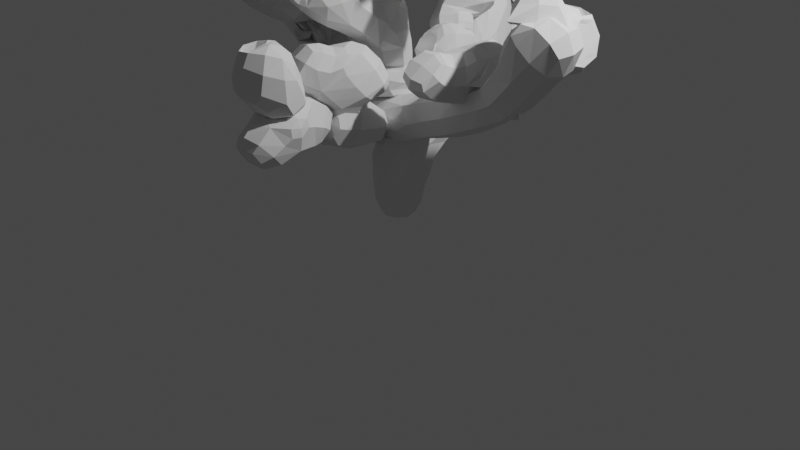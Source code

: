 # Source: Tree_V1.blend  (saved by Blender 2.93.20; exported with 4.5.12 LTS)
import bpy
from mathutils import Matrix  # noqa: F401  (used for matrix-valued properties, if any)

bpy.ops.wm.read_factory_settings(use_empty=True)
scene = bpy.context.scene
scene.name = 'Scene'

# ---- collections
col_collection = bpy.data.collections.new('Collection'); scene.collection.children.link(col_collection)

# ---- world
world_world = bpy.data.worlds.new('World'); scene.world = world_world
world_world.use_nodes = True; world_world.node_tree.nodes.clear()
_N = world_world.node_tree.nodes; _L = world_world.node_tree.links
n0 = _N.new('ShaderNodeOutputWorld'); n0.name = 'World Output'; n0.location = (300, 300)
n1 = _N.new('ShaderNodeBackground'); n1.name = 'Background'; n1.location = (10, 300)
n1.inputs[0].default_value = (0.05088, 0.05088, 0.05088, 1.0)
_L.new(n1.outputs[0], n0.inputs[0])
n0.is_active_output = True
world_world.color = (0.05088, 0.05088, 0.05088)
world_world.use_sun_shadow = False
world_world.sun_shadow_jitter_overblur = 0.0

# ---- cameras
cam_camera = bpy.data.cameras.new('Camera')
cam_camera.clip_end = 100.0
cam_camera.ortho_scale = 7.314

# ---- lights
light_light = bpy.data.lights.new('Light', 'POINT')
light_light.transmission_factor = 0.0
light_light.energy = 1000.0
light_light.shadow_soft_size = 0.1
light_light.shadow_maximum_resolution = 0.006
light_light.use_absolute_resolution = True

# ---- meshes
me_vert = bpy.data.meshes.new('Vert')
me_vert.from_pydata([(-0.02362, 0.003623, 0.0), (0.001554, 0.001338, 0.751), (-0.09421, 0.05315, 1.087), (-0.1963, 0.05315, 1.434), (-0.1233, -0.02953, 2.016), (-0.2296, -0.1299, 2.403), (0.2978, 0.02362, 2.771), (0.6787, -0.1299, 3.475), (1.06, -0.02953, 3.965), (-0.6991, -3.887e-07, 2.893), (-0.8173, -0.02953, 3.424), (-1.264, 0.02362, 3.934), (-1.192, 0.02362, 3.005), (-1.396, 0.1535, 3.271), (-1.798, 0.05315, 3.628), (-0.6684, -0.1299, 3.659), (-0.4949, -5.327e-07, 3.965), (0.4713, 0.1535, 3.669), (0.2774, 0.02362, 3.873), (0.00189, 0.02362, 2.985), (0.03246, 0.1535, 3.393), (1.245, -0.08944, 1.473), (1.658, -2.735e-07, 2.036), (1.533, 0.1535, 2.658), (-1.158, -0.1299, 1.607), (-1.638, -2.996e-07, 2.23), (-0.8403, 0.02999, 1.948), (-0.7835, 0.1646, 2.299), (1.053, 0.1535, 1.709), (1.053, 0.1535, 2.128), (1.992, 0.02362, 2.383), (1.302, 0.124, 3.107), (1.028, 0.05315, 3.536), (1.199, -4.957e-07, 3.689), (0.2, 0.574, 1.196), (0.1114, 1.094, 1.593), (-0.2134, 1.413, 2.386), (-0.1233, -0.7205, 2.351), (-0.4481, -1.252, 2.833), (-0.2296, -1.499, 3.754), (-0.03473, -0.7087, 3.159), (-0.2296, -0.6343, 3.775), (0.01243, -0.7268, 1.208), (0.0121, -0.7595, 1.579), (-0.07649, -1.204, 1.961), (0.2306, -0.411, 1.841), (0.0121, -1.404, 1.472), (0.0121, -1.83, 1.146), (0.1243, -1.551, 1.834), (0.03572, -1.669, 2.11), (-0.09421, -1.85, 2.025), (-0.2134, 1.519, 1.621), (-0.1248, 2.282, 1.408), (0.09369, 2.028, 1.812), (0.2, 0.5811, 1.579), (-0.1248, 0.8008, 2.075), (0.2, 0.9355, 2.386), (0.005103, 1.01, 2.202), (0.1114, 0.3071, 1.834), (-0.3418, -0.6437, 2.62), (-0.6991, 0.4571, 2.982), (-0.6105, 0.7524, 3.173), (-0.6105, 0.9437, 3.627), (-0.5927, 0.4701, 3.364), (-0.9176, 0.3851, 3.69), (0.7925, -0.431, 1.799), (0.8261, -0.5126, 1.941), (1.543, 0.3458, 2.112), (1.693, 0.399, 2.32), (1.873, 0.3152, 2.208), (0.1967, 0.3729, 2.902), (0.2943, 0.5804, 3.197), (0.416, 0.212, 3.118), (0.5735, -0.1905, 3.538), (0.567, -0.2843, 3.724), (0.5664, -0.4277, 3.861), (-0.7164, -0.1002, 3.559), (-0.9406, -0.2323, 3.733), (-0.9247, -0.3117, 3.827), (-0.9065, -0.1943, 3.849), (-1.275, 0.3572, 1.756), (-1.378, 0.4778, 2.269), (-1.186, -0.5351, 2.056), (-1.228, -0.7017, 2.291), (-0.8201, -0.4407, 2.273)], [(0, 1), (1, 2), (2, 3), (3, 4), (4, 5), (5, 6), (6, 7), (7, 8), (5, 9), (9, 10), (10, 11), (9, 12), (12, 13), (13, 14), (10, 15), (15, 16), (7, 17), (17, 18), (6, 19), (19, 20), (2, 21), (21, 22), (22, 23), (3, 24), (24, 25), (24, 26), (26, 27), (21, 28), (28, 29), (22, 30), (6, 31), (7, 32), (32, 33), (1, 34), (34, 35), (35, 36), (4, 37), (37, 38), (38, 39), (38, 40), (40, 41), (2, 42), (42, 43), (43, 44), (43, 45), (42, 46), (46, 47), (46, 48), (48, 49), (48, 50), (35, 51), (51, 52), (51, 53), (34, 54), (54, 55), (55, 56), (55, 57), (54, 58), (37, 59), (9, 60), (60, 61), (61, 62), (61, 63), (63, 64), (28, 65), (65, 66), (22, 67), (67, 68), (67, 69), (6, 70), (70, 71), (70, 72), (7, 73), (73, 74), (74, 75), (10, 76), (76, 77), (77, 78), (77, 79), (24, 80), (80, 81), (26, 82), (82, 83), (82, 84)], [])
me_vert.use_remesh_fix_poles = True
me_vert.use_remesh_preserve_attributes = False
me_vert.update()

# ---- objects
ob_light = bpy.data.objects.new('Light', light_light)
ob_camera = bpy.data.objects.new('Camera', cam_camera)
ob_tree = bpy.data.objects.new('Tree', me_vert)

# ---- transforms, parenting, visibility, modifiers, constraints
ob_light.location = (4.076, 1.005, 5.904)
ob_light.rotation_euler = (0.6503, 0.05522, 1.866)
ob_light.lock_rotations_4d = False
ob_light.empty_display_type = 'ARROWS'
ob_light.color = (0.0, 0.0, 0.0, 0.0)
ob_light.lineart.crease_threshold = 0.0
ob_camera.location = (7.359, -6.926, 4.958)
ob_camera.rotation_euler = (1.109, 0.0, 0.8149)
ob_camera.lock_rotations_4d = False
ob_camera.empty_display_type = 'ARROWS'
ob_camera.color = (0.0, 0.0, 0.0, 0.0)
ob_camera.display_type = 'WIRE'
ob_camera.lineart.crease_threshold = 0.0
ob_tree.location = (0.0, 0.0, 0.0)
_m = ob_tree.modifiers.new('Skin', 'SKIN')
_m = ob_tree.modifiers.new('Subdivision', 'SUBSURF')
_m.render_levels = 1

# ---- collection membership
col_collection.objects.link(ob_light)
col_collection.objects.link(ob_camera)
col_collection.objects.link(ob_tree)

# ---- scene / render settings (as saved in the file)
scene.camera = ob_camera
scene.frame_start = 1; scene.frame_end = 250; scene.frame_set(1)
scene.render.engine = 'BLENDER_EEVEE_NEXT'
scene.cycles.use_denoising = False
scene.cycles.samples = 128
scene.cycles.sampling_pattern = 'TABULATED_SOBOL'
scene.cycles.use_adaptive_sampling = False
scene.cycles.use_light_tree = False
scene.view_settings.view_transform = 'Filmic'
bpy.context.view_layer.update()
